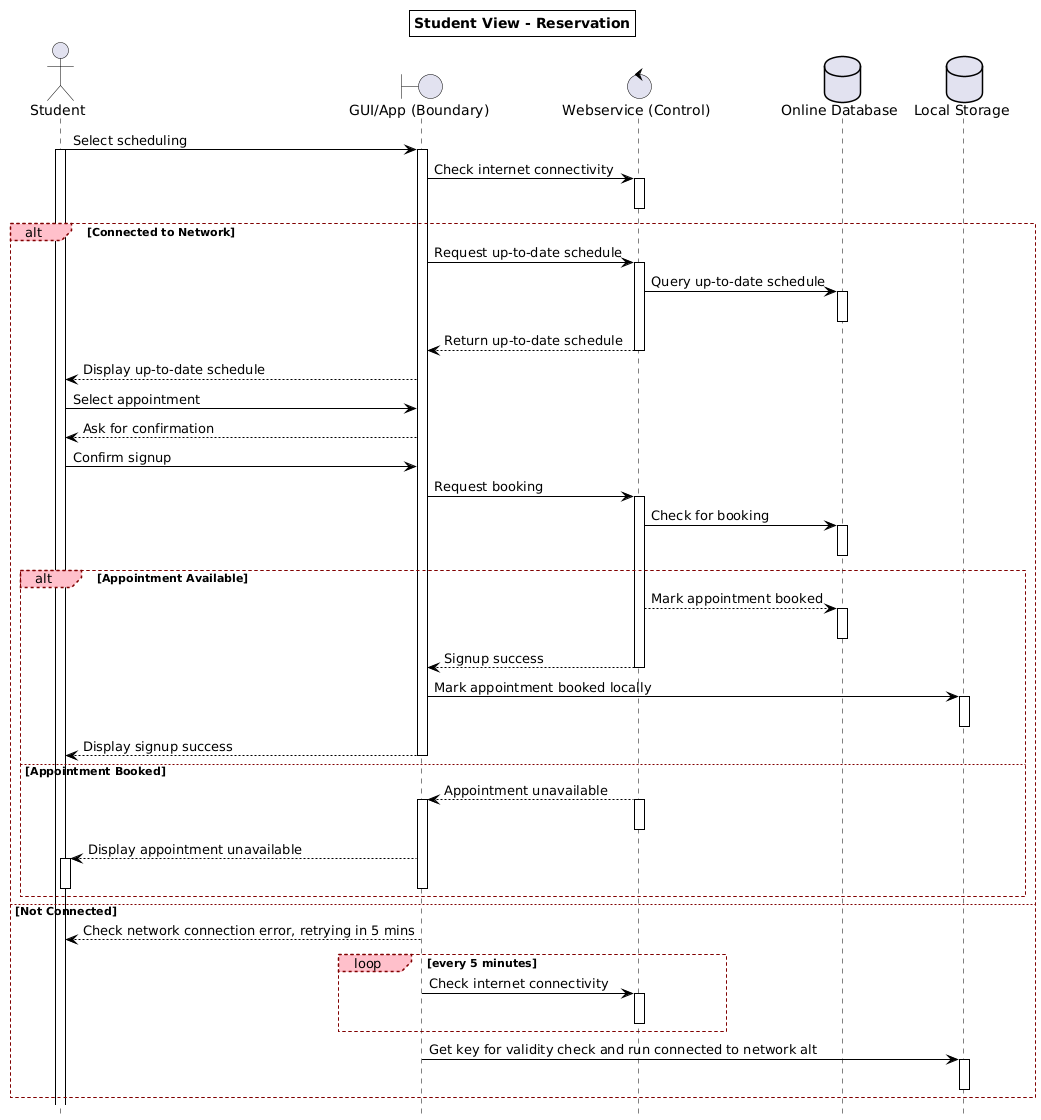

The diagram above was rendered by PlantUML. Its source (embedded in the PNG):
@startuml
hide footbox
<style>
root {
  LineColor black
  Shadowing 0
}
sequenceDiagram {
  participant {
    BackGroundColor white
    LineThickness 1
  }
  group {
    LineThickness 1
    LineColor maroon
    LineStyle 3
    padding 50
    margin 50
  }
  groupHeader {
    FontStyle plain
    BackGroundColor pink
    LineColor maroon
    LineStyle 3
    padding 10
    margin 10
  }
}
</style>

title Student View - Reservation

actor "Student" as s
boundary "GUI/App (Boundary)" as gui
control "Webservice (Control)" as ws
database "Online Database" as db
database "Local Storage" as ls

s -> gui: Select scheduling
activate s
activate gui
gui -> ws: Check internet connectivity
activate ws
deactivate ws
alt Connected to Network
    gui -> ws: Request up-to-date schedule
    activate ws
    ws -> db: Query up-to-date schedule
    activate db
    deactivate db
    ws --> gui: Return up-to-date schedule
    deactivate ws
    gui --> s: Display up-to-date schedule
    s -> gui: Select appointment
    gui --> s: Ask for confirmation
    s -> gui: Confirm signup
    gui -> ws: Request booking
    activate ws
    ws -> db: Check for booking
    activate db
    deactivate db
    alt Appointment Available
        ws --> db: Mark appointment booked
        activate db
        deactivate db
        ws --> gui: Signup success
        deactivate ws
        gui -> ls: Mark appointment booked locally
        activate ls
        deactivate ls
        gui --> s: Display signup success
        deactivate gui
    else Appointment Booked
        ws --> gui: Appointment unavailable
        activate gui
        activate ws
        deactivate ws
        gui --> s: Display appointment unavailable
        activate s
        deactivate s
        deactivate gui
    end 
else Not Connected
    gui --> s: Check network connection error, retrying in 5 mins
    loop every 5 minutes
        gui -> ws: Check internet connectivity
        activate ws
        deactivate ws
    end
    gui -> ls: Get key for validity check and run connected to network alt
    activate ls
    deactivate ls
    deactivate gui
end
@enduml